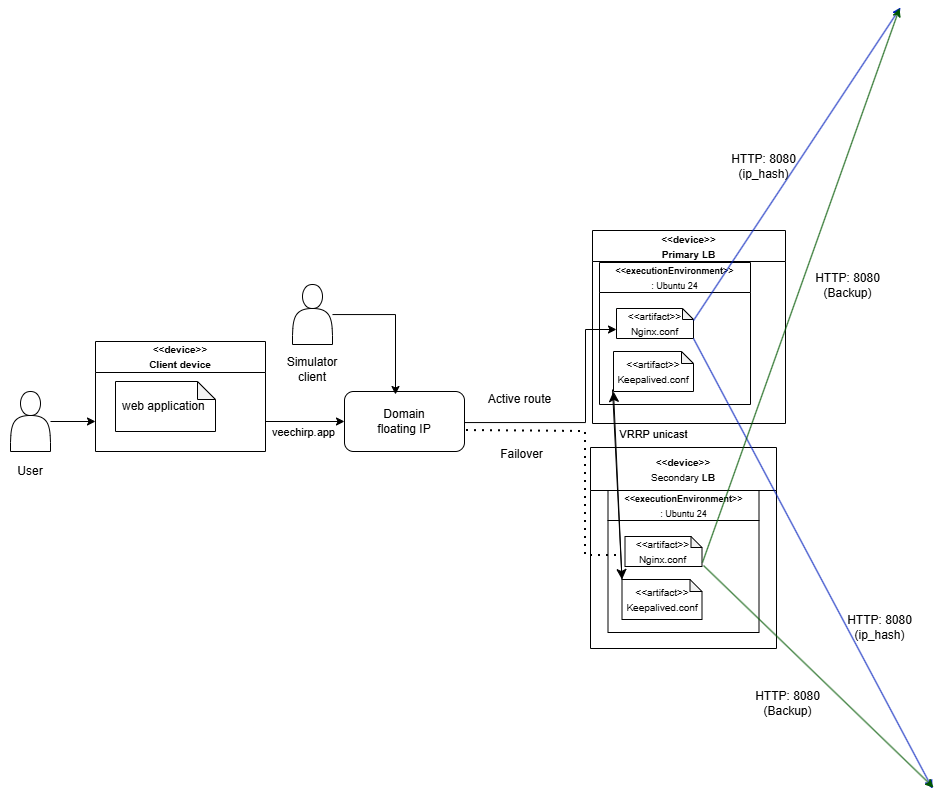

The diagram above was exported from draw.io. Its source (the exported page's mxGraphModel, read from the mxfile embedded in the PNG):
<mxGraphModel dx="1935" dy="561" grid="0" gridSize="10" guides="1" tooltips="1" connect="1" arrows="1" fold="1" page="0" pageScale="1" pageWidth="850" pageHeight="1100" math="0" shadow="0">
  <root>
    <mxCell id="0" />
    <mxCell id="1" parent="0" />
    <mxCell id="a0teoZd-9FFesU0g4sxo-1" parent="1" style="swimlane;whiteSpace=wrap;html=1;startSize=31;" value="&lt;font style=&quot;font-size: 10px;&quot;&gt;&amp;lt;&amp;lt;device&amp;gt;&amp;gt;&lt;br&gt;Primary LB&lt;/font&gt;" vertex="1">
      <mxGeometry height="193" width="193" x="932" y="702" as="geometry" />
    </mxCell>
    <mxCell id="a0teoZd-9FFesU0g4sxo-2" parent="a0teoZd-9FFesU0g4sxo-1" style="swimlane;whiteSpace=wrap;html=1;startSize=30;" value="&lt;font style=&quot;font-size: 9px;&quot;&gt;&amp;lt;&amp;lt;executionEnvironment&amp;gt;&amp;gt;&lt;span style=&quot;font-weight: 400;&quot;&gt;&lt;br&gt;: Ubuntu 24&lt;/span&gt;&lt;/font&gt;" vertex="1">
      <mxGeometry height="142" width="151" x="7" y="32" as="geometry">
        <mxRectangle height="41" width="145" x="7" y="32" as="alternateBounds" />
      </mxGeometry>
    </mxCell>
    <mxCell id="a0teoZd-9FFesU0g4sxo-3" parent="a0teoZd-9FFesU0g4sxo-2" style="shape=note;whiteSpace=wrap;html=1;backgroundOutline=1;darkOpacity=0.05;size=11;" value="&lt;font style=&quot;font-size: 10px;&quot;&gt;&amp;lt;&amp;lt;artifact&amp;gt;&amp;gt;&lt;br&gt;Nginx.conf&lt;/font&gt;" vertex="1">
      <mxGeometry height="30" width="77" x="17" y="46" as="geometry" />
    </mxCell>
    <mxCell id="a0teoZd-9FFesU0g4sxo-4" parent="a0teoZd-9FFesU0g4sxo-2" style="shape=note;whiteSpace=wrap;html=1;backgroundOutline=1;darkOpacity=0.05;size=12;" value="&lt;font style=&quot;font-size: 10px;&quot;&gt;&amp;lt;&amp;lt;artifact&amp;gt;&amp;gt;&lt;br&gt;Keepalived.conf&lt;/font&gt;" vertex="1">
      <mxGeometry height="40" width="80" x="14" y="89" as="geometry" />
    </mxCell>
    <mxCell id="a0teoZd-9FFesU0g4sxo-5" edge="1" parent="a0teoZd-9FFesU0g4sxo-2" style="endArrow=classic;html=1;rounded=0;fillColor=#0050ef;strokeColor=#001DBC;entryX=0;entryY=0.5;entryDx=0;entryDy=0;entryPerimeter=0;exitX=0;exitY=0;exitDx=77;exitDy=11;exitPerimeter=0;" value="">
      <mxGeometry height="50" relative="1" width="50" as="geometry">
        <mxPoint x="94" y="58" as="sourcePoint" />
        <mxPoint x="301" y="-255" as="targetPoint" />
      </mxGeometry>
    </mxCell>
    <mxCell id="a0teoZd-9FFesU0g4sxo-6" parent="1" style="swimlane;whiteSpace=wrap;html=1;startSize=43;" value="&lt;font style=&quot;font-size: 10px;&quot;&gt;&amp;lt;&amp;lt;device&amp;gt;&amp;gt;&lt;span style=&quot;font-weight: 400;&quot;&gt;&lt;br&gt;Secondary&lt;/span&gt;&amp;nbsp;LB&lt;/font&gt;" vertex="1">
      <mxGeometry height="201" width="186" x="930" y="919" as="geometry" />
    </mxCell>
    <mxCell id="a0teoZd-9FFesU0g4sxo-7" parent="a0teoZd-9FFesU0g4sxo-6" style="swimlane;whiteSpace=wrap;html=1;startSize=30;" value="&lt;font style=&quot;font-size: 9px;&quot;&gt;&amp;lt;&amp;lt;executionEnvironment&amp;gt;&amp;gt;&lt;span style=&quot;font-weight: 400;&quot;&gt;&lt;br&gt;: Ubuntu 24&lt;/span&gt;&lt;/font&gt;" vertex="1">
      <mxGeometry height="142" width="151" x="17.5" y="43" as="geometry">
        <mxRectangle height="41" width="145" x="7" y="32" as="alternateBounds" />
      </mxGeometry>
    </mxCell>
    <mxCell id="a0teoZd-9FFesU0g4sxo-8" parent="a0teoZd-9FFesU0g4sxo-7" style="shape=note;whiteSpace=wrap;html=1;backgroundOutline=1;darkOpacity=0.05;size=11;" value="&lt;font style=&quot;font-size: 10px;&quot;&gt;&amp;lt;&amp;lt;artifact&amp;gt;&amp;gt;&lt;br&gt;Nginx.conf&lt;/font&gt;" vertex="1">
      <mxGeometry height="30" width="77" x="17" y="46" as="geometry" />
    </mxCell>
    <mxCell id="a0teoZd-9FFesU0g4sxo-9" parent="a0teoZd-9FFesU0g4sxo-7" style="shape=note;whiteSpace=wrap;html=1;backgroundOutline=1;darkOpacity=0.05;size=12;" value="&lt;font style=&quot;font-size: 10px;&quot;&gt;&amp;lt;&amp;lt;artifact&amp;gt;&amp;gt;&lt;br&gt;Keepalived.conf&lt;/font&gt;" vertex="1">
      <mxGeometry height="40" width="80" x="14" y="89" as="geometry" />
    </mxCell>
    <mxCell id="a0teoZd-9FFesU0g4sxo-10" edge="1" parent="a0teoZd-9FFesU0g4sxo-7" style="edgeStyle=none;curved=1;rounded=0;orthogonalLoop=1;jettySize=auto;html=1;entryX=0;entryY=0;entryDx=0;entryDy=0;entryPerimeter=0;fontSize=12;startSize=8;endSize=8;" target="a0teoZd-9FFesU0g4sxo-9">
      <mxGeometry relative="1" as="geometry">
        <mxPoint x="4.5" y="-101" as="sourcePoint" />
        <mxPoint x="20" y="46" as="targetPoint" />
      </mxGeometry>
    </mxCell>
    <mxCell id="a0teoZd-9FFesU0g4sxo-11" edge="1" parent="a0teoZd-9FFesU0g4sxo-6" style="endArrow=classic;html=1;rounded=0;exitX=1;exitY=1;exitDx=0;exitDy=0;fillColor=#0050ef;strokeColor=#001DBC;entryX=0;entryY=0.5;entryDx=0;entryDy=0;entryPerimeter=0;exitPerimeter=0;" value="">
      <mxGeometry height="50" relative="1" width="50" as="geometry">
        <mxPoint x="103" y="-109" as="sourcePoint" />
        <mxPoint x="342" y="341" as="targetPoint" />
      </mxGeometry>
    </mxCell>
    <mxCell id="a0teoZd-9FFesU0g4sxo-12" edge="1" parent="1" style="edgeStyle=orthogonalEdgeStyle;rounded=0;orthogonalLoop=1;jettySize=auto;html=1;entryX=0;entryY=0.5;entryDx=0;entryDy=0;" target="a0teoZd-9FFesU0g4sxo-17">
      <mxGeometry relative="1" as="geometry">
        <mxPoint x="605" y="893" as="sourcePoint" />
      </mxGeometry>
    </mxCell>
    <mxCell id="a0teoZd-9FFesU0g4sxo-13" connectable="0" parent="a0teoZd-9FFesU0g4sxo-12" style="edgeLabel;html=1;align=center;verticalAlign=middle;resizable=0;points=[];" value="veechirp.app" vertex="1">
      <mxGeometry relative="1" x="0.22" as="geometry">
        <mxPoint x="-11" y="10" as="offset" />
      </mxGeometry>
    </mxCell>
    <mxCell id="a0teoZd-9FFesU0g4sxo-14" edge="1" parent="1" source="a0teoZd-9FFesU0g4sxo-15" style="edgeStyle=orthogonalEdgeStyle;rounded=0;orthogonalLoop=1;jettySize=auto;html=1;">
      <mxGeometry relative="1" as="geometry">
        <mxPoint x="435" y="893" as="targetPoint" />
      </mxGeometry>
    </mxCell>
    <mxCell id="a0teoZd-9FFesU0g4sxo-15" parent="1" style="shape=actor;whiteSpace=wrap;html=1;" value="" vertex="1">
      <mxGeometry height="60" width="40" x="350" y="863" as="geometry" />
    </mxCell>
    <mxCell id="a0teoZd-9FFesU0g4sxo-16" edge="1" parent="1" source="a0teoZd-9FFesU0g4sxo-17" style="edgeStyle=orthogonalEdgeStyle;rounded=0;orthogonalLoop=1;jettySize=auto;html=1;" target="a0teoZd-9FFesU0g4sxo-3">
      <mxGeometry relative="1" as="geometry">
        <Array as="points">
          <mxPoint x="925" y="894" />
          <mxPoint x="925" y="801" />
        </Array>
        <mxPoint x="945" y="814" as="targetPoint" />
      </mxGeometry>
    </mxCell>
    <mxCell id="a0teoZd-9FFesU0g4sxo-17" parent="1" style="rounded=1;whiteSpace=wrap;html=1;" value="&lt;div&gt;Domain&lt;/div&gt;&lt;div&gt;floating IP&lt;/div&gt;" vertex="1">
      <mxGeometry height="60" width="120" x="684" y="863" as="geometry" />
    </mxCell>
    <mxCell id="a0teoZd-9FFesU0g4sxo-18" edge="1" parent="1" source="a0teoZd-9FFesU0g4sxo-17" style="endArrow=none;dashed=1;html=1;dashPattern=1 3;strokeWidth=2;rounded=0;exitX=1.017;exitY=0.65;exitDx=0;exitDy=0;exitPerimeter=0;" value="">
      <mxGeometry height="50" relative="1" width="50" as="geometry">
        <Array as="points">
          <mxPoint x="925" y="903" />
          <mxPoint x="925" y="1027" />
        </Array>
        <mxPoint x="915" y="1064" as="sourcePoint" />
        <mxPoint x="962" y="1027" as="targetPoint" />
      </mxGeometry>
    </mxCell>
    <mxCell id="a0teoZd-9FFesU0g4sxo-19" parent="1" style="swimlane;whiteSpace=wrap;html=1;startSize=31;" value="&lt;span style=&quot;font-size: 10px;&quot;&gt;&amp;lt;&amp;lt;device&amp;gt;&amp;gt;&lt;/span&gt;&lt;br&gt;&lt;font style=&quot;font-size: 10px;&quot;&gt;Client device&lt;/font&gt;" vertex="1">
      <mxGeometry height="110" width="170" x="435" y="813" as="geometry" />
    </mxCell>
    <mxCell id="a0teoZd-9FFesU0g4sxo-20" parent="a0teoZd-9FFesU0g4sxo-19" style="shape=note;whiteSpace=wrap;html=1;backgroundOutline=1;darkOpacity=0.05;size=18;" value="web application&amp;nbsp;" vertex="1">
      <mxGeometry height="50" width="100" x="20" y="40" as="geometry" />
    </mxCell>
    <mxCell id="a0teoZd-9FFesU0g4sxo-21" parent="1" style="text;html=1;whiteSpace=wrap;strokeColor=none;fillColor=none;align=center;verticalAlign=middle;rounded=0;" value="User" vertex="1">
      <mxGeometry height="30" width="60" x="340" y="928" as="geometry" />
    </mxCell>
    <mxCell id="a0teoZd-9FFesU0g4sxo-22" parent="1" style="shape=actor;whiteSpace=wrap;html=1;" value="" vertex="1">
      <mxGeometry height="60" width="40" x="632" y="756" as="geometry" />
    </mxCell>
    <mxCell id="a0teoZd-9FFesU0g4sxo-23" parent="1" style="text;html=1;whiteSpace=wrap;strokeColor=none;fillColor=none;align=center;verticalAlign=middle;rounded=0;" value="Simulator client" vertex="1">
      <mxGeometry height="30" width="60" x="622" y="826" as="geometry" />
    </mxCell>
    <mxCell id="a0teoZd-9FFesU0g4sxo-24" edge="1" parent="1" source="a0teoZd-9FFesU0g4sxo-22" style="edgeStyle=orthogonalEdgeStyle;rounded=0;orthogonalLoop=1;jettySize=auto;html=1;entryX=0.425;entryY=0.05;entryDx=0;entryDy=0;entryPerimeter=0;" target="a0teoZd-9FFesU0g4sxo-17">
      <mxGeometry relative="1" as="geometry" />
    </mxCell>
    <mxCell id="a0teoZd-9FFesU0g4sxo-25" parent="1" style="text;html=1;whiteSpace=wrap;strokeColor=none;fillColor=none;align=center;verticalAlign=middle;rounded=0;" value="Active route" vertex="1">
      <mxGeometry height="30" width="75" x="822" y="856" as="geometry" />
    </mxCell>
    <mxCell id="a0teoZd-9FFesU0g4sxo-26" parent="1" style="text;html=1;whiteSpace=wrap;strokeColor=none;fillColor=none;align=center;verticalAlign=middle;rounded=0;" value="Failover" vertex="1">
      <mxGeometry height="30" width="75" x="824" y="911" as="geometry" />
    </mxCell>
    <mxCell id="a0teoZd-9FFesU0g4sxo-27" parent="1" style="text;html=1;whiteSpace=wrap;strokeColor=none;fillColor=none;align=center;verticalAlign=middle;rounded=0;" value="HTTP: 8080&lt;br&gt;&lt;div&gt;(ip_hash)&lt;/div&gt;" vertex="1">
      <mxGeometry height="30" width="77" x="1065" y="623" as="geometry" />
    </mxCell>
    <mxCell id="a0teoZd-9FFesU0g4sxo-28" edge="1" parent="1" source="a0teoZd-9FFesU0g4sxo-9" style="edgeStyle=none;curved=1;rounded=0;orthogonalLoop=1;jettySize=auto;html=1;entryX=0;entryY=1;entryDx=0;entryDy=0;entryPerimeter=0;fontSize=12;startSize=8;endSize=8;exitX=0;exitY=0;exitDx=0;exitDy=0;exitPerimeter=0;" target="a0teoZd-9FFesU0g4sxo-4">
      <mxGeometry relative="1" as="geometry">
        <mxPoint x="968" y="1008" as="sourcePoint" />
      </mxGeometry>
    </mxCell>
    <mxCell id="a0teoZd-9FFesU0g4sxo-29" parent="1" style="text;html=1;whiteSpace=wrap;strokeColor=none;fillColor=none;align=center;verticalAlign=middle;rounded=0;fontSize=16;" value="&lt;font style=&quot;font-size: 11px;&quot;&gt;VRRP unicast&lt;/font&gt;" vertex="1">
      <mxGeometry height="30" width="81" x="953" y="889" as="geometry" />
    </mxCell>
    <mxCell id="a0teoZd-9FFesU0g4sxo-30" edge="1" parent="1" style="endArrow=classic;html=1;rounded=0;fillColor=#008a00;strokeColor=#005700;entryX=0;entryY=0.5;entryDx=0;entryDy=0;entryPerimeter=0;exitX=1;exitY=1;exitDx=0;exitDy=0;exitPerimeter=0;" value="">
      <mxGeometry height="50" relative="1" width="50" as="geometry">
        <mxPoint x="1043" y="1037" as="sourcePoint" />
        <mxPoint x="1273" y="1259" as="targetPoint" />
      </mxGeometry>
    </mxCell>
    <mxCell id="a0teoZd-9FFesU0g4sxo-31" edge="1" parent="1" style="endArrow=classic;html=1;rounded=0;fillColor=#008a00;strokeColor=#005700;exitX=0;exitY=0;exitDx=73;exitDy=7;exitPerimeter=0;" value="">
      <mxGeometry height="50" relative="1" width="50" as="geometry">
        <mxPoint x="1042" y="1034" as="sourcePoint" />
        <mxPoint x="1239" y="480" as="targetPoint" />
      </mxGeometry>
    </mxCell>
    <mxCell id="a0teoZd-9FFesU0g4sxo-32" parent="1" style="text;html=1;whiteSpace=wrap;strokeColor=none;fillColor=none;align=center;verticalAlign=middle;rounded=0;" value="HTTP: 8080&lt;br&gt;&lt;div&gt;(Backup)&lt;/div&gt;" vertex="1">
      <mxGeometry height="30" width="77" x="1149" y="742" as="geometry" />
    </mxCell>
    <mxCell id="a0teoZd-9FFesU0g4sxo-33" parent="1" style="text;html=1;whiteSpace=wrap;strokeColor=none;fillColor=none;align=center;verticalAlign=middle;rounded=0;" value="HTTP: 8080&lt;br&gt;&lt;div&gt;(Backup)&lt;/div&gt;" vertex="1">
      <mxGeometry height="30" width="77" x="1089" y="1160" as="geometry" />
    </mxCell>
    <mxCell id="a0teoZd-9FFesU0g4sxo-34" parent="1" style="text;html=1;whiteSpace=wrap;strokeColor=none;fillColor=none;align=center;verticalAlign=middle;rounded=0;" value="HTTP: 8080&lt;br&gt;&lt;div&gt;(ip_hash)&lt;/div&gt;" vertex="1">
      <mxGeometry height="30" width="77" x="1181" y="1084" as="geometry" />
    </mxCell>
  </root>
</mxGraphModel>